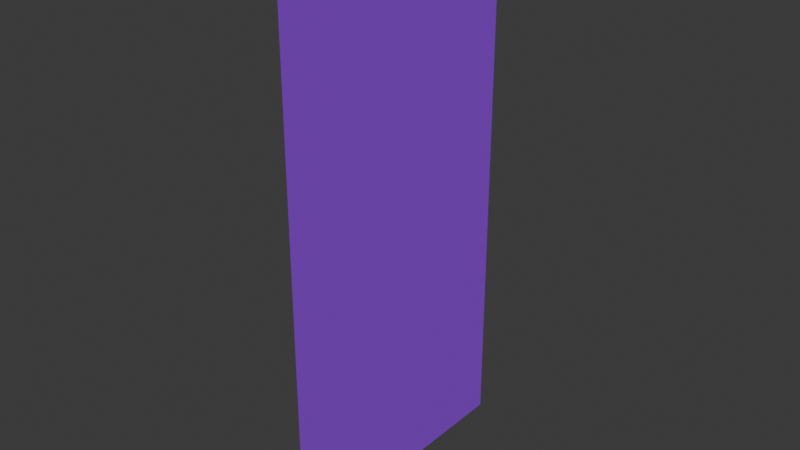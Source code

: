 # Source: Door_Emissive.blend  (saved by Blender 4.2.66; exported with 4.5.12 LTS)
import bpy
from mathutils import Matrix  # noqa: F401  (used for matrix-valued properties, if any)

bpy.ops.wm.read_factory_settings(use_empty=True)
scene = bpy.context.scene
scene.name = 'Scene'

# ---- collections
col_collection = bpy.data.collections.new('Collection'); scene.collection.children.link(col_collection)

# ---- materials (node trees are filled in below, after node groups)
mat_emmision = bpy.data.materials.new('Emmision')
mat_emmision.alpha_threshold = 0.0
mat_emmision.roughness = 0.5
mat_emmision.line_color = (0.0, 0.0, 0.0, 1.0)

# ---- material node trees
mat_emmision.use_nodes = True; mat_emmision.node_tree.nodes.clear()
_N = mat_emmision.node_tree.nodes; _L = mat_emmision.node_tree.links
n0 = _N.new('ShaderNodeOutputMaterial'); n0.name = 'Material Output'; n0.location = (300, 300)
n1 = _N.new('ShaderNodeBsdfPrincipled'); n1.name = 'Principled BSDF'; n1.location = (10, 300)
n1.inputs[0].default_value = (0.3092, 0.0435, 0.8025, 1.0)
n1.inputs[3].default_value = 1.45
_L.new(n1.outputs[0], n0.inputs[0])
n0.is_active_output = True

# ---- world
world_world = bpy.data.worlds.new('World'); scene.world = world_world
world_world.use_nodes = True; world_world.node_tree.nodes.clear()
_N = world_world.node_tree.nodes; _L = world_world.node_tree.links
n0 = _N.new('ShaderNodeOutputWorld'); n0.name = 'World Output'; n0.location = (300, 300)
n1 = _N.new('ShaderNodeBackground'); n1.name = 'Background'; n1.location = (10, 300)
n1.inputs[0].default_value = (0.05088, 0.05088, 0.05088, 1.0)
_L.new(n1.outputs[0], n0.inputs[0])
n0.is_active_output = True
world_world.color = (0.05088, 0.05088, 0.05088)
world_world.sun_shadow_jitter_overblur = 0.0

# ---- meshes
me_plane = bpy.data.meshes.new('Plane')
me_plane.from_pydata([(-1.0, -1.0, 0.0), (1.0, -1.0, 0.0), (-1.0, 1.0, 0.0), (1.0, 1.0, 0.0)], [], [(0, 1, 3, 2)])
_uv = me_plane.uv_layers.new(name='UVMap')
_uv.uv.foreach_set('vector', [0.0, 0.0, 1.0, 0.0, 1.0, 1.0, 0.0, 1.0])
me_plane.materials.append(mat_emmision)
me_plane.update()

# ---- objects
ob_plane = bpy.data.objects.new('Plane', me_plane)

# ---- transforms, parenting, visibility, modifiers, constraints
ob_plane.location = (0.0, 0.0, 1.0)
ob_plane.rotation_euler = (-0.0, 1.571, 0.0)
ob_plane.scale = (1.0, 0.5, 0.5)

# ---- collection membership
col_collection.objects.link(ob_plane)

# ---- scene / render settings (as saved in the file)
scene.frame_start = 1; scene.frame_end = 250; scene.frame_set(1)
scene.render.engine = 'BLENDER_EEVEE_NEXT'
bpy.context.view_layer.update()

# ---- added for rendering (the .blend has no active camera and no usable light): camera, sun
cam_auto = bpy.data.cameras.new('AutoCamera')
cam_auto.lens = 50.0
cam_auto.sensor_width = 36.0
cam_auto.clip_end = 1000.0
ob_auto_camera = bpy.data.objects.new('AutoCamera', cam_auto)
scene.collection.objects.link(ob_auto_camera)
ob_auto_camera.location = (2.06887, -2.48264, 2.65509)
ob_auto_camera.rotation_euler = (1.09748, -7.21219e-08, 0.694738)
scene.camera = ob_auto_camera
light_auto_sun = bpy.data.lights.new('AutoSun', 'SUN')
light_auto_sun.energy = 3.0
light_auto_sun.angle = 0.0523599
ob_auto_sun = bpy.data.objects.new('AutoSun', light_auto_sun)
scene.collection.objects.link(ob_auto_sun)
ob_auto_sun.rotation_euler = (0.872665, 0.174533, 0.523599)
bpy.context.view_layer.update()
